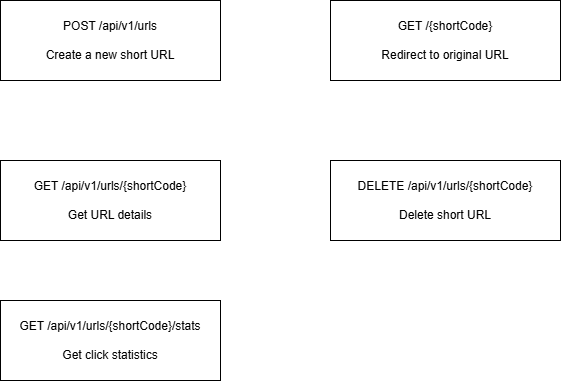

The diagram above was exported from draw.io. Its source (the exported page's mxGraphModel, read from the mxfile embedded in the PNG):
<mxGraphModel dx="1330" dy="507" grid="1" gridSize="10" guides="1" tooltips="1" connect="1" arrows="1" fold="1" page="1" pageScale="1" pageWidth="827" pageHeight="1169" math="0" shadow="0">
  <root>
    <mxCell id="0" />
    <mxCell id="1" parent="0" />
    <mxCell id="_OTO9SNkDXlHMwIhPBYX-1" parent="1" style="rounded=0;whiteSpace=wrap;html=1;" value="&lt;div&gt;POST /api/v1/urls&lt;/div&gt;&lt;div&gt;&lt;br&gt;&lt;/div&gt;&lt;div&gt;Create a new short URL&lt;/div&gt;" vertex="1">
      <mxGeometry height="80" width="220" x="90" y="80" as="geometry" />
    </mxCell>
    <mxCell id="_OTO9SNkDXlHMwIhPBYX-2" parent="1" style="rounded=0;whiteSpace=wrap;html=1;" value="&lt;div&gt;GET /{shortCode}&lt;/div&gt;&lt;div&gt;&lt;br&gt;&lt;/div&gt;&lt;div&gt;Redirect to original URL&lt;/div&gt;" vertex="1">
      <mxGeometry height="80" width="230" x="420" y="80" as="geometry" />
    </mxCell>
    <mxCell id="_OTO9SNkDXlHMwIhPBYX-3" parent="1" style="rounded=0;whiteSpace=wrap;html=1;" value="&lt;div&gt;GET /api/v1/urls/{shortCode}&lt;/div&gt;&lt;div&gt;&lt;br&gt;&lt;/div&gt;&lt;div&gt;Get URL details&lt;/div&gt;" vertex="1">
      <mxGeometry height="80" width="220" x="90" y="240" as="geometry" />
    </mxCell>
    <mxCell id="_OTO9SNkDXlHMwIhPBYX-4" parent="1" style="rounded=0;whiteSpace=wrap;html=1;" value="&lt;div&gt;DELETE /api/v1/urls/{shortCode}&lt;/div&gt;&lt;div&gt;&lt;br&gt;&lt;/div&gt;&lt;div&gt;Delete short URL&lt;/div&gt;" vertex="1">
      <mxGeometry height="80" width="230" x="420" y="240" as="geometry" />
    </mxCell>
    <mxCell id="_OTO9SNkDXlHMwIhPBYX-5" parent="1" style="rounded=0;whiteSpace=wrap;html=1;" value="&lt;div&gt;GET /api/v1/urls/{shortCode}/stats&lt;/div&gt;&lt;div&gt;&lt;br&gt;&lt;/div&gt;&lt;div&gt;Get click statistics&lt;/div&gt;" vertex="1">
      <mxGeometry height="80" width="220" x="90" y="380" as="geometry" />
    </mxCell>
  </root>
</mxGraphModel>